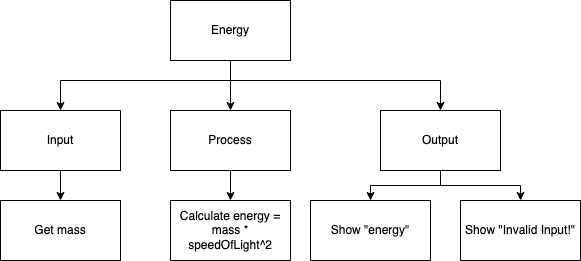

The diagram above was exported from draw.io. Its source (the exported page's mxGraphModel, read from the mxfile embedded in the PNG):
<mxGraphModel dx="512" dy="740" grid="1" gridSize="10" guides="1" tooltips="1" connect="1" arrows="1" fold="1" page="1" pageScale="1" pageWidth="827" pageHeight="1169" math="0" shadow="0">
  <root>
    <mxCell id="0" />
    <mxCell id="1" parent="0" />
    <mxCell id="7" style="edgeStyle=none;html=1;entryX=0.5;entryY=0;entryDx=0;entryDy=0;" edge="1" parent="1" source="3" target="5">
      <mxGeometry relative="1" as="geometry" />
    </mxCell>
    <mxCell id="8" style="edgeStyle=orthogonalEdgeStyle;html=1;entryX=0.5;entryY=0;entryDx=0;entryDy=0;rounded=0;" edge="1" parent="1" source="3" target="6">
      <mxGeometry relative="1" as="geometry">
        <Array as="points">
          <mxPoint x="300" y="430" />
          <mxPoint x="130" y="430" />
        </Array>
      </mxGeometry>
    </mxCell>
    <mxCell id="18" style="edgeStyle=orthogonalEdgeStyle;shape=connector;rounded=0;html=1;entryX=0.5;entryY=0;entryDx=0;entryDy=0;labelBackgroundColor=default;strokeColor=default;fontFamily=Helvetica;fontSize=11;fontColor=default;endArrow=classic;" edge="1" parent="1" source="3" target="4">
      <mxGeometry relative="1" as="geometry">
        <Array as="points">
          <mxPoint x="300" y="430" />
          <mxPoint x="510" y="430" />
        </Array>
      </mxGeometry>
    </mxCell>
    <mxCell id="3" value="Energy" style="rounded=0;whiteSpace=wrap;html=1;" vertex="1" parent="1">
      <mxGeometry x="240" y="350" width="120" height="60" as="geometry" />
    </mxCell>
    <mxCell id="15" style="edgeStyle=orthogonalEdgeStyle;shape=connector;rounded=0;html=1;entryX=0.5;entryY=0;entryDx=0;entryDy=0;labelBackgroundColor=default;strokeColor=default;fontFamily=Helvetica;fontSize=11;fontColor=default;endArrow=classic;" edge="1" parent="1" source="4" target="14">
      <mxGeometry relative="1" as="geometry" />
    </mxCell>
    <mxCell id="17" style="edgeStyle=orthogonalEdgeStyle;shape=connector;rounded=0;html=1;entryX=0.5;entryY=0;entryDx=0;entryDy=0;labelBackgroundColor=default;strokeColor=default;fontFamily=Helvetica;fontSize=11;fontColor=default;endArrow=classic;" edge="1" parent="1" source="4" target="16">
      <mxGeometry relative="1" as="geometry" />
    </mxCell>
    <mxCell id="4" value="Output" style="rounded=0;whiteSpace=wrap;html=1;" vertex="1" parent="1">
      <mxGeometry x="450" y="460" width="120" height="60" as="geometry" />
    </mxCell>
    <mxCell id="13" style="edgeStyle=orthogonalEdgeStyle;shape=connector;rounded=0;html=1;entryX=0.5;entryY=0;entryDx=0;entryDy=0;labelBackgroundColor=default;strokeColor=default;fontFamily=Helvetica;fontSize=11;fontColor=default;endArrow=classic;" edge="1" parent="1" source="5" target="12">
      <mxGeometry relative="1" as="geometry" />
    </mxCell>
    <mxCell id="5" value="Process" style="rounded=0;whiteSpace=wrap;html=1;" vertex="1" parent="1">
      <mxGeometry x="240" y="460" width="120" height="60" as="geometry" />
    </mxCell>
    <mxCell id="11" style="edgeStyle=orthogonalEdgeStyle;shape=connector;rounded=0;html=1;labelBackgroundColor=default;strokeColor=default;fontFamily=Helvetica;fontSize=11;fontColor=default;endArrow=classic;" edge="1" parent="1" source="6" target="10">
      <mxGeometry relative="1" as="geometry" />
    </mxCell>
    <mxCell id="6" value="Input" style="rounded=0;whiteSpace=wrap;html=1;" vertex="1" parent="1">
      <mxGeometry x="70" y="460" width="120" height="60" as="geometry" />
    </mxCell>
    <mxCell id="10" value="Get mass" style="rounded=0;whiteSpace=wrap;html=1;" vertex="1" parent="1">
      <mxGeometry x="70" y="550" width="120" height="60" as="geometry" />
    </mxCell>
    <mxCell id="12" value="Calculate&amp;nbsp;energy = &lt;br&gt;mass * speedOfLight^2" style="rounded=0;whiteSpace=wrap;html=1;" vertex="1" parent="1">
      <mxGeometry x="240" y="550" width="120" height="60" as="geometry" />
    </mxCell>
    <mxCell id="14" value="Show &quot;energy&quot;" style="rounded=0;whiteSpace=wrap;html=1;" vertex="1" parent="1">
      <mxGeometry x="380" y="550" width="120" height="60" as="geometry" />
    </mxCell>
    <mxCell id="16" value="Show &quot;Invalid Input!&quot;" style="rounded=0;whiteSpace=wrap;html=1;" vertex="1" parent="1">
      <mxGeometry x="530" y="550" width="120" height="60" as="geometry" />
    </mxCell>
  </root>
</mxGraphModel>